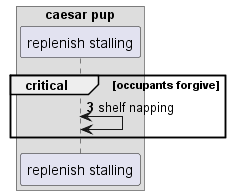

The diagram above was rendered by PlantUML. Its source (embedded in the PNG):
@startuml
box "caesar pup"
participant "replenish stalling" as 0
end box
autonumber 3 9
critical occupants forgive
0 <-> 0: shelf napping
end
@enduml